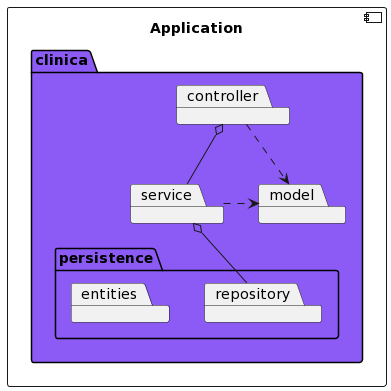

The diagram above was rendered by PlantUML. Its source (embedded in the PNG):
@startuml
allowmixing

component Application {
    package clinica #8c5bf5{

        package persistence {
            package repository
            package entities
        }
        package service
        package controller
        package model

        controller o-- service
        service o-- repository
        controller .> model
        service .> model

    }

}
@enduml